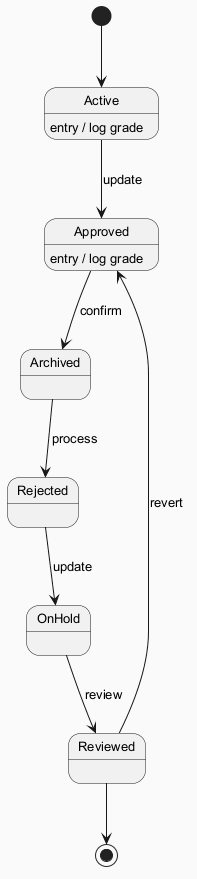

The diagram above was rendered by PlantUML. Its source (embedded in the PNG):
@startuml
skinparam backgroundColor #FAFAFA
skinparam classBackgroundColor #FFF3E0
skinparam classBorderColor #E65100
skinparam defaultFontSize 13
[*] --> Active
Active --> Approved : update
Active : entry / log grade
Approved --> Archived : confirm
Approved : entry / log grade
Archived --> Rejected : process
Rejected --> OnHold : update
OnHold --> Reviewed : review
Reviewed --> Approved : revert
Reviewed --> [*]
@enduml